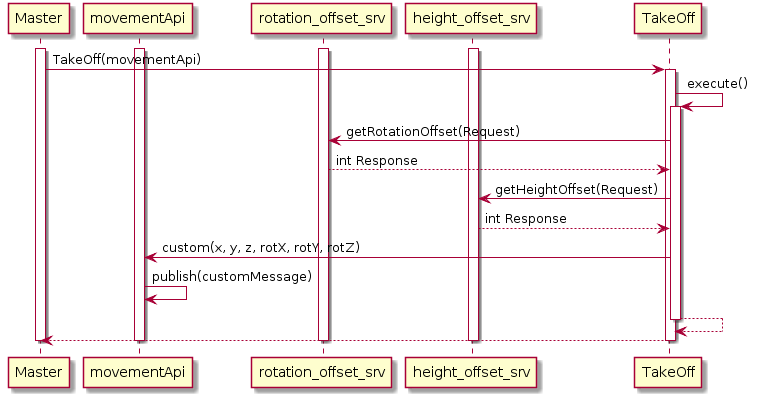

The diagram above was rendered by PlantUML. Its source (embedded in the PNG):
@startuml
activate Master
activate movementApi
activate rotation_offset_srv
activate height_offset_srv
Master -> TakeOff ++: TakeOff(movementApi)
TakeOff -> TakeOff ++: execute()
TakeOff -> rotation_offset_srv: getRotationOffset(Request)
rotation_offset_srv --> TakeOff: int Response
TakeOff -> height_offset_srv: getHeightOffset(Request)
height_offset_srv --> TakeOff: int Response
TakeOff -> movementApi: custom(x, y, z, rotX, rotY, rotZ)
movementApi -> movementApi: publish(customMessage)
return
return
deactivate movementApi
deactivate Master
deactivate rotation_offset_srv
deactivate height_offset_srv
@enduml